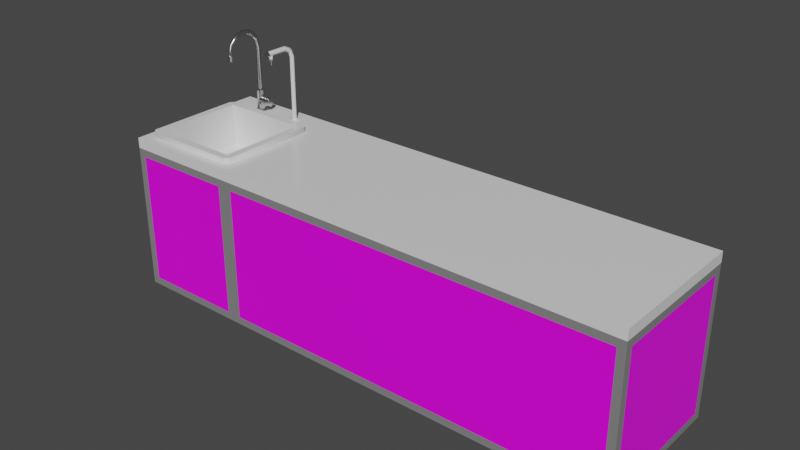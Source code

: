 # Source: kat_sci.blend  (saved by Blender 3.1.7; exported with 4.5.12 LTS)
import bpy
from mathutils import Matrix  # noqa: F401  (used for matrix-valued properties, if any)

bpy.ops.wm.read_factory_settings(use_empty=True)
scene = bpy.context.scene
scene.name = 'Scene'

# ---- collections
col_collection = bpy.data.collections.new('Collection'); scene.collection.children.link(col_collection)

# ---- images (referenced by path relative to the original .blend; pixels are not part of the script)
import os
ASSET_DIR = os.environ.get("B2B_ASSET_DIR", "")  # directory of the original .blend (textures are referenced by path, not embedded)
HERE = os.path.dirname(os.path.abspath(__file__))  # packed textures are extracted next to this script under _unpacked/

def load_image(name, relpath, width, height, colorspace="sRGB"):
    """Load a texture the original file referenced (path relative to the .blend, or extracted next to this script)."""
    p = next((c for c in (os.path.join(HERE, relpath), os.path.join(ASSET_DIR, relpath)) if relpath and os.path.exists(c)), "")
    if p:
        img = bpy.data.images.load(p, check_existing=True)
        img.name = name
    else:  # same state as the original file: an image datablock whose file is absent (Cycles renders it pink)
        img = bpy.data.images.new(name, width, height)
        img.source = "FILE"
        img.filepath = "//" + (relpath or name)
    img.colorspace_settings.name = colorspace
    return img
img_desk_png_001 = load_image('desk.png.001', 'desk.png', 1024, 1024, 'sRGB')

# ---- materials (node trees are filled in below, after node groups)
mat_kat_top = bpy.data.materials.new('kat_top')
mat_kat_top.use_transparent_shadow = False
mat_desk = bpy.data.materials.new('desk')
mat_desk.alpha_threshold = 0.0
mat_desk.use_transparent_shadow = False
mat_desk.diffuse_color = (0.8, 0.5575, 0.2952, 1.0)
mat_desk.roughness = 0.2806
mat_desk.line_color = (0.0, 0.0, 0.0, 1.0)
mat_metal = bpy.data.materials.new('metal')
mat_metal.use_transparent_shadow = False
mat_metal.diffuse_color = (0.4798, 0.4798, 0.4798, 1.0)
mat_gray_paint = bpy.data.materials.new('gray_paint')
mat_gray_paint.use_transparent_shadow = False

# ---- node groups
ng_auto_smooth = bpy.data.node_groups.new('Auto Smooth', 'GeometryNodeTree')
_s = ng_auto_smooth.interface.new_socket(name='Geometry', in_out='OUTPUT', socket_type='NodeSocketGeometry')
_s = ng_auto_smooth.interface.new_socket(name='Geometry', in_out='INPUT', socket_type='NodeSocketGeometry')
_s = ng_auto_smooth.interface.new_socket(name='Angle', in_out='INPUT', socket_type='NodeSocketFloat')
_s.subtype = 'ANGLE'
_s.min_value = 0.0
_s.max_value = 3.142
ng_auto_smooth.is_modifier = True
_N = ng_auto_smooth.nodes; _L = ng_auto_smooth.links
n0 = _N.new('NodeGroupOutput'); n0.name = 'Group Output'; n0.location = (480, -100)
n1 = _N.new('NodeGroupInput'); n1.name = 'Group Input'; n1.location = (-420, -300)
n2 = _N.new('NodeGroupInput'); n2.name = 'Group Input.001'; n2.location = (-60, -100)
n3 = _N.new('GeometryNodeSetShadeSmooth'); n3.name = 'Set Shade Smooth'; n3.location = (120, -100)
n3.domain = 'EDGE'
n4 = _N.new('GeometryNodeSetShadeSmooth'); n4.name = 'Set Shade Smooth.001'; n4.location = (300, -100)
n5 = _N.new('GeometryNodeInputMeshEdgeAngle'); n5.name = 'Edge Angle'; n5.location = (-420, -220)
n6 = _N.new('GeometryNodeInputEdgeSmooth'); n6.name = 'Is Edge Smooth'; n6.location = (-60, -160)
n7 = _N.new('GeometryNodeInputShadeSmooth'); n7.name = 'Is Face Smooth'; n7.location = (-240, -340)
n8 = _N.new('FunctionNodeBooleanMath'); n8.name = 'Boolean Math'; n8.location = (-60, -220)
n9 = _N.new('FunctionNodeCompare'); n9.name = 'Compare'; n9.location = (-240, -180)
n9.operation = 'LESS_EQUAL'
_L.new(n5.outputs[0], n9.inputs[0])
_L.new(n4.outputs[0], n0.inputs[0])
_L.new(n1.outputs[1], n9.inputs[1])
_L.new(n9.outputs[0], n8.inputs[0])
_L.new(n7.outputs[0], n8.inputs[1])
_L.new(n2.outputs[0], n3.inputs[0])
_L.new(n6.outputs[0], n3.inputs[1])
_L.new(n3.outputs[0], n4.inputs[0])
_L.new(n8.outputs[0], n3.inputs[2])
n0.is_active_output = True

# ---- material node trees
mat_kat_top.use_nodes = True; mat_kat_top.node_tree.nodes.clear()
_N = mat_kat_top.node_tree.nodes; _L = mat_kat_top.node_tree.links
n0 = _N.new('ShaderNodeBsdfPrincipled'); n0.name = 'Principled BSDF'; n0.location = (10, 300)
n0.distribution = 'GGX'
n0.subsurface_method = 'RANDOM_WALK_SKIN'
n0.inputs[2].default_value = 0.2
n0.inputs[3].default_value = 1.45
n0.inputs[27].default_value = (0.0, 0.0, 0.0, 1.0)
n0.inputs[28].default_value = 1.0
n1 = _N.new('ShaderNodeOutputMaterial'); n1.name = 'Material Output'; n1.location = (300, 300)
_L.new(n0.outputs[0], n1.inputs[0])
n1.is_active_output = True
mat_desk.use_nodes = True; mat_desk.node_tree.nodes.clear()
_N = mat_desk.node_tree.nodes; _L = mat_desk.node_tree.links
n0 = _N.new('ShaderNodeOutputMaterial'); n0.name = 'Material Output'; n0.location = (300, 300)
n1 = _N.new('ShaderNodeBsdfPrincipled'); n1.name = 'Principled BSDF'; n1.location = (10, 300)
n1.distribution = 'GGX'
n1.subsurface_method = 'BURLEY'
n1.inputs[2].default_value = 0.4
n1.inputs[3].default_value = 1.45
n1.inputs[27].default_value = (0.0, 0.0, 0.0, 1.0)
n1.inputs[28].default_value = 1.0
n2 = _N.new('ShaderNodeTexImage'); n2.name = 'Image Texture'; n2.location = (-430, 223)
n2.image = img_desk_png_001
_L.new(n1.outputs[0], n0.inputs[0])
_L.new(n2.outputs[0], n1.inputs[0])
n0.is_active_output = True
mat_metal.use_nodes = True; mat_metal.node_tree.nodes.clear()
_N = mat_metal.node_tree.nodes; _L = mat_metal.node_tree.links
n0 = _N.new('ShaderNodeBsdfPrincipled'); n0.name = 'Principled BSDF'; n0.location = (10, 300)
n0.distribution = 'GGX'
n0.subsurface_method = 'RANDOM_WALK_SKIN'
n0.inputs[1].default_value = 1.0
n0.inputs[2].default_value = 0.2
n0.inputs[3].default_value = 1.45
n0.inputs[27].default_value = (0.0, 0.0, 0.0, 1.0)
n0.inputs[28].default_value = 1.0
n1 = _N.new('ShaderNodeOutputMaterial'); n1.name = 'Material Output'; n1.location = (300, 300)
_L.new(n0.outputs[0], n1.inputs[0])
n1.is_active_output = True
mat_gray_paint.use_nodes = True; mat_gray_paint.node_tree.nodes.clear()
_N = mat_gray_paint.node_tree.nodes; _L = mat_gray_paint.node_tree.links
n0 = _N.new('ShaderNodeBsdfPrincipled'); n0.name = 'Principled BSDF'; n0.location = (10, 300)
n0.distribution = 'GGX'
n0.subsurface_method = 'RANDOM_WALK_SKIN'
n0.inputs[0].default_value = (0.2215, 0.2215, 0.2215, 1.0)
n0.inputs[2].default_value = 0.2
n0.inputs[3].default_value = 1.45
n0.inputs[27].default_value = (0.0, 0.0, 0.0, 1.0)
n0.inputs[28].default_value = 1.0
n1 = _N.new('ShaderNodeOutputMaterial'); n1.name = 'Material Output'; n1.location = (300, 300)
_L.new(n0.outputs[0], n1.inputs[0])
n1.is_active_output = True

# ---- world
world_world = bpy.data.worlds.new('World'); scene.world = world_world
world_world.use_nodes = True; world_world.node_tree.nodes.clear()
_N = world_world.node_tree.nodes; _L = world_world.node_tree.links
n0 = _N.new('ShaderNodeOutputWorld'); n0.name = 'World Output'; n0.location = (300, 300)
n1 = _N.new('ShaderNodeBackground'); n1.name = 'Background'; n1.location = (10, 300)
n1.inputs[0].default_value = (0.05088, 0.05088, 0.05088, 1.0)
_L.new(n1.outputs[0], n0.inputs[0])
n0.is_active_output = True
world_world.color = (0.05088, 0.05088, 0.05088)
world_world.use_sun_shadow = False
world_world.sun_shadow_jitter_overblur = 0.0

# ---- meshes
me_circle = bpy.data.meshes.new('Circle')
me_circle.from_pydata([(-1.221, 0.3168, 1.193), (-1.236, 0.3018, 1.193), (-1.221, 0.2868, 1.193), (-1.206, 0.3018, 1.193), (-1.221, 0.3014, 1.251), (-1.236, 0.2884, 1.243), (-1.221, 0.2754, 1.236), (-1.206, 0.2884, 1.243), (-1.221, 0.2593, 1.293), (-1.236, 0.2518, 1.28), (-1.221, 0.2443, 1.267), (-1.206, 0.2518, 1.28), (-1.221, 0.2018, 1.308), (-1.236, 0.2018, 1.293), (-1.221, 0.2018, 1.278), (-1.206, 0.2018, 1.293), (-1.221, 0.1443, 1.293), (-1.236, 0.1518, 1.28), (-1.221, 0.1593, 1.267), (-1.206, 0.1518, 1.28), (-1.221, 0.1022, 1.251), (-1.236, 0.1152, 1.243), (-1.221, 0.1282, 1.236), (-1.206, 0.1152, 1.243), (-1.221, 0.08679, 1.193), (-1.236, 0.1018, 1.193), (-1.221, 0.1168, 1.193), (-1.206, 0.1018, 1.193), (-1.221, 0.08179, 1.193), (-1.241, 0.1018, 1.193), (-1.221, 0.1218, 1.193), (-1.201, 0.1018, 1.193), (-1.221, 0.08179, 1.163), (-1.241, 0.1018, 1.163), (-1.221, 0.1218, 1.163), (-1.201, 0.1018, 1.163), (-0.9711, 0.3168, 0.8495), (-0.9861, 0.3018, 0.8495), (-0.9711, 0.2868, 0.8495), (-0.9561, 0.3018, 0.8495), (-0.9711, 0.3168, 1.193), (-0.9861, 0.3018, 1.193), (-0.9711, 0.2868, 1.193), (-0.9561, 0.3018, 1.193), (-0.9711, 0.142, 1.243), (-0.9839, 0.1548, 1.243), (-0.9711, 0.1677, 1.243), (-0.9582, 0.1548, 1.243), (-0.9711, 0.142, 1.218), (-0.9839, 0.1548, 1.218), (-0.9711, 0.1677, 1.218), (-0.9582, 0.1548, 1.218), (-0.9711, 0.1497, 1.183), (-0.9762, 0.1548, 1.183), (-0.9711, 0.16, 1.183), (-0.966, 0.1548, 1.183), (-0.9711, 0.1429, 1.208), (-0.9711, 0.1491, 1.205), (-0.9768, 0.1548, 1.205), (-0.983, 0.1548, 1.208), (-0.9711, 0.1606, 1.205), (-0.9711, 0.1668, 1.208), (-0.9654, 0.1548, 1.205), (-0.9592, 0.1548, 1.208), (-0.9711, 0.2978, 1.239), (-0.9861, 0.2872, 1.229), (-0.9711, 0.2766, 1.218), (-0.9561, 0.2872, 1.229), (-0.9711, 0.2518, 1.258), (-0.9861, 0.2518, 1.243), (-0.9711, 0.2518, 1.228), (-0.9561, 0.2518, 1.243), (-0.9711, 0.1243, 1.258), (-0.9861, 0.1243, 1.243), (-0.9786, 0.1243, 1.236), (-0.9711, 0.1243, 1.228), (-0.9561, 0.1243, 1.243), (-0.9711, 0.1384, 1.258), (-0.9561, 0.1384, 1.243), (-0.9786, 0.1384, 1.236), (-0.9711, 0.1384, 1.228), (-0.9861, 0.1384, 1.243), (-0.999, 0.1243, 1.237), (-0.9991, 0.1243, 1.239), (-0.999, 0.1384, 1.237), (-0.9991, 0.1384, 1.239), (-1.221, 0.2868, 0.9612), (-1.236, 0.3018, 0.9612), (-1.206, 0.3018, 0.9612), (-1.221, 0.3168, 0.9612), (-1.221, 0.3289, 0.8503), (-1.248, 0.3018, 0.8503), (-1.221, 0.2747, 0.8503), (-1.194, 0.3018, 0.8503), (-1.221, 0.2747, 0.9525), (-1.248, 0.3018, 0.9525), (-1.194, 0.3018, 0.9525), (-1.221, 0.3289, 0.9525), (-1.405, -0.3874, 0.8433), (-0.7708, -0.3874, 0.8433), (-1.405, 0.3891, 0.8433), (-0.7708, 0.3891, 0.8433), (-1.342, -0.3293, 0.8433), (-1.368, -0.3033, 0.8433), (-0.8052, -0.3033, 0.8433), (-0.8311, -0.3293, 0.8433), (-1.368, 0.2075, 0.8433), (-1.342, 0.2334, 0.8433), (-0.8311, 0.2334, 0.8433), (-0.8052, 0.2075, 0.8433), (-1.327, 0.1921, 0.8715), (-1.327, -0.288, 0.8715), (-0.8465, -0.288, 0.8715), (-0.8465, 0.1921, 0.8715), (-1.368, 0.2074, 0.8715), (-1.342, 0.2334, 0.8715), (-1.342, -0.3293, 0.8715), (-1.368, -0.3033, 0.8715), (-0.8052, -0.3033, 0.8715), (-0.8312, -0.3293, 0.8715), (-0.8312, 0.2334, 0.8715), (-0.8052, 0.2074, 0.8715), (-1.327, 0.1921, 0.6379), (-1.327, -0.288, 0.6379), (-0.8464, -0.288, 0.6379), (-0.8464, 0.1921, 0.6379), (-1.221, 0.3385, 0.8433), (-1.258, 0.3018, 0.8433), (-1.221, 0.2651, 0.8433), (-1.184, 0.3018, 0.8433), (-0.9711, 0.3398, 0.8433), (-1.009, 0.3018, 0.8433), (-0.9711, 0.2638, 0.8433), (-0.9331, 0.3018, 0.8433), (-1.221, 0.3231, 0.908), (-1.221, 0.3018, 0.9203), (-1.221, 0.2805, 0.908), (-1.221, 0.2805, 0.8834), (-1.221, 0.3018, 0.8712), (-1.221, 0.3231, 0.8834), (-1.148, 0.3018, 0.9203), (-1.148, 0.2805, 0.908), (-1.148, 0.2805, 0.8834), (-1.148, 0.3231, 0.8834), (-1.148, 0.3231, 0.908), (-1.154, 0.2805, 0.8834), (-1.148, 0.3018, 0.8712), (-1.154, 0.2805, 0.908), (-1.148, 0.2293, 0.8861), (-1.148, 0.2293, 0.9054), (-1.154, 0.2293, 0.9054), (-1.154, 0.2293, 0.8861), (1.415, -0.3874, 0.8433), (1.415, 0.3891, 0.8433), (-1.405, -0.3874, 0.7884), (-0.7708, -0.3874, 0.7884), (-1.405, 0.3891, 0.7884), (-0.7708, 0.3891, 0.7884), (1.415, -0.3874, 0.7884), (1.415, 0.3891, 0.7884), (-1.405, -0.3874, -0.0007694), (-0.7708, -0.3874, -0.0007694), (-1.405, 0.3891, -0.0007694), (-0.7708, 0.3891, -0.0007694), (1.415, -0.3874, -0.0007694), (1.415, 0.3891, -0.0007694), (1.374, -0.3874, 0.7475), (-0.7299, -0.3874, 0.7475), (-0.7299, -0.3874, 0.04008), (1.374, -0.3874, 0.04008), (-1.364, 0.3891, 0.7475), (-0.8116, 0.3891, 0.7475), (-0.8116, 0.3891, 0.04008), (-1.364, 0.3891, 0.04008), (-1.405, -0.3466, 0.7475), (-1.405, 0.3482, 0.7475), (-1.405, 0.3482, 0.04008), (-1.405, -0.3466, 0.04008), (1.415, 0.3482, 0.7475), (1.415, -0.3466, 0.7475), (1.415, -0.3466, 0.04008), (1.415, 0.3482, 0.04008), (-0.7299, 0.3891, 0.7475), (1.374, 0.3891, 0.7475), (1.374, 0.3891, 0.04008), (-0.7299, 0.3891, 0.04008), (-0.8116, -0.3874, 0.7475), (-1.364, -0.3874, 0.7475), (-1.364, -0.3874, 0.04008), (-0.8116, -0.3874, 0.04008)], [], [(89, 87, 1, 0), (89, 97, 95, 87), (88, 3, 2, 86), (89, 88, 96, 97), (2, 3, 7, 6), (1, 2, 6, 5), (9, 5, 6, 10), (3, 0, 4, 7), (11, 7, 4, 8), (11, 8, 12, 15), (10, 6, 7, 11), (9, 10, 14, 13), (8, 4, 5, 9), (10, 11, 15, 14), (18, 14, 15, 19), (12, 8, 9, 13), (19, 15, 12, 16), (19, 16, 20, 23), (18, 19, 23, 22), (17, 13, 14, 18), (16, 12, 13, 17), (27, 23, 20, 24), (17, 18, 22, 21), (20, 16, 17, 21), (25, 26, 30, 29), (43, 40, 64, 67), (26, 22, 23, 27), (25, 21, 22, 26), (24, 20, 21, 25), (24, 25, 29, 28), (24, 28, 31, 27), (27, 31, 30, 26), (31, 28, 32, 35), (30, 31, 35, 34), (29, 30, 34, 33), (28, 29, 33, 32), (32, 33, 34, 35), (37, 38, 42, 41), (36, 37, 41, 40), (36, 40, 43, 39), (39, 43, 42, 38), (64, 40, 41, 65), (45, 46, 50, 49), (44, 45, 49, 48), (44, 48, 51, 47), (49, 59, 56, 48), (59, 58, 57, 56), (50, 61, 59, 49), (60, 54, 53, 58), (48, 56, 63, 51), (51, 63, 61, 50), (52, 53, 54, 55), (62, 55, 54, 60), (62, 57, 52, 55), (61, 60, 58, 59), (63, 62, 60, 61), (56, 57, 62, 63), (57, 58, 53, 52), (42, 43, 67, 66), (41, 42, 66, 65), (65, 69, 68, 64), (67, 64, 68, 71), (66, 67, 71, 70), (78, 77, 72, 76), (69, 65, 66, 70), (80, 78, 76, 75), (73, 83, 82, 74), (77, 81, 73, 72), (73, 74, 75, 76, 72), (68, 77, 78, 71), (74, 82, 84, 79), (89, 0, 3, 88), (69, 81, 77, 68), (84, 85, 81, 79), (71, 78, 80, 70), (84, 82, 83, 85), (80, 75, 74, 79), (69, 70, 80, 79, 81), (81, 85, 83, 73), (91, 127, 128, 92), (86, 94, 96, 88), (0, 1, 5, 4), (93, 90, 97, 96), (92, 94, 95, 91), (92, 93, 96, 94), (87, 95, 94, 86), (91, 95, 97, 90), (102, 105, 119, 116), (111, 112, 124, 123), (108, 107, 115, 120), (110, 111, 123, 122), (104, 109, 121, 118), (113, 110, 122, 125), (112, 113, 125, 124), (123, 124, 125, 122), (111, 110, 114, 117), (112, 111, 116, 119), (113, 112, 118, 121), (110, 113, 120, 115), (108, 120, 121, 109), (119, 105, 104, 118), (102, 116, 117, 103), (115, 107, 106, 114), (116, 111, 117), (110, 115, 114), (118, 112, 119), (120, 113, 121), (46, 47, 51, 50), (106, 103, 117, 114), (103, 98, 102), (99, 104, 105), (109, 101, 108), (100, 106, 107), (101, 100, 107, 108), (98, 103, 106, 100), (99, 101, 109, 104), (98, 99, 105, 102), (90, 126, 127, 91), (93, 129, 126, 90), (92, 128, 129, 93), (36, 130, 131, 37), (39, 133, 130, 36), (38, 132, 133, 39), (37, 131, 132, 38), (87, 86, 2, 1), (136, 147, 140, 135), (139, 143, 146, 138), (137, 145, 147, 136), (134, 144, 143, 139), (138, 146, 145, 137), (145, 146, 142), (140, 147, 141), (142, 141, 149, 148), (140, 141, 142, 146, 143, 144), (150, 151, 148, 149), (141, 147, 150, 149), (145, 142, 148, 151), (147, 145, 151, 150), (135, 140, 144, 134), (101, 99, 152, 153), (98, 154, 155, 99), (99, 155, 158, 152), (153, 159, 157, 101), (101, 157, 156, 100), (152, 158, 159, 153), (166, 167, 168, 169), (170, 171, 172, 173), (174, 175, 176, 177), (178, 179, 180, 181), (182, 183, 184, 185), (186, 187, 188, 189), (158, 155, 167, 166), (155, 161, 168, 167), (161, 164, 169, 168), (164, 158, 166, 169), (156, 157, 171, 170), (157, 163, 172, 171), (163, 162, 173, 172), (162, 156, 170, 173), (154, 156, 175, 174), (156, 162, 176, 175), (162, 160, 177, 176), (160, 154, 174, 177), (159, 158, 179, 178), (158, 164, 180, 179), (164, 165, 181, 180), (165, 159, 178, 181), (157, 159, 183, 182), (159, 165, 184, 183), (165, 163, 185, 184), (163, 157, 182, 185), (155, 154, 187, 186), (154, 160, 188, 187), (160, 161, 189, 188), (161, 155, 186, 189), (100, 156, 154, 98)])
me_circle.polygons.foreach_set('use_smooth', [True] * 176)
me_circle.polygons.foreach_set('material_index', [2, 2, 2, 2, 2, 2, 2, 2, 2, 2, 2, 2, 2, 2, 2, 2, 2, 2, 2, 2, 2, 2, 2, 2, 2, 0, 2, 2, 2, 2, 2, 2, 2, 2, 2, 2, 2, 0, 0, 0, 0, 0, 0, 0, 0, 2, 2, 2, 2, 2, 2, 2, 2, 2, 2, 2, 2, 2, 0, 0, 0, 0, 0, 2, 0, 2, 2, 2, 2, 0, 2, 2, 0, 2, 0, 2, 2, 0, 2, 2, 2, 2, 2, 2, 2, 2, 2, 0, 0, 0, 0, 0, 0, 0, 0, 0, 0, 0, 0, 0, 0, 0, 0, 0, 0, 0, 0, 0, 0, 0, 0, 0, 0, 0, 0, 0, 0, 2, 2, 2, 0, 0, 0, 0, 2, 2, 2, 2, 2, 2, 2, 2, 2, 2, 2, 2, 2, 2, 2, 0, 0, 0, 0, 0, 0, 1, 1, 1, 1, 1, 1, 3, 3, 3, 3, 3, 3, 3, 3, 3, 3, 3, 3, 3, 3, 3, 3, 3, 3, 3, 3, 3, 3, 3, 3, 0])
_k = set([(24, 25), (24, 27), (25, 26), (26, 27), (28, 29), (28, 31), (29, 30), (30, 31), (32, 33), (32, 35), (33, 34), (34, 35), (36, 37), (36, 39), (37, 38), (38, 39), (48, 49), (48, 51), (49, 50), (50, 51), (52, 53), (52, 55), (53, 54), (54, 55), (57, 58), (57, 62), (58, 60), (60, 62), (72, 73), (72, 76), (73, 81), (73, 83), (74, 75), (74, 82), (75, 76), (77, 78), (77, 81), (78, 80), (79, 80), (79, 81), (79, 84), (81, 85), (82, 83), (82, 84), (83, 85), (84, 85), (86, 87), (86, 88), (87, 89), (88, 89), (90, 91), (90, 93), (91, 92), (92, 93), (94, 95), (94, 96), (95, 97), (96, 97), (98, 99), (98, 100), (98, 154), (99, 152), (100, 101), (100, 156), (101, 153), (102, 103), (102, 105), (103, 106), (104, 105), (104, 109), (106, 107), (107, 108), (108, 109), (110, 111), (110, 113), (110, 122), (111, 112), (111, 123), (112, 113), (112, 124), (113, 125), (114, 115), (114, 117), (115, 120), (116, 117), (116, 119), (118, 119), (118, 121), (120, 121), (122, 123), (122, 125), (123, 124), (124, 125), (140, 141), (140, 144), (141, 147), (141, 149), (142, 145), (142, 146), (142, 148), (143, 144), (143, 146), (145, 147), (145, 151), (147, 150), (148, 149), (148, 151), (149, 150), (150, 151), (152, 153), (152, 158), (153, 159), (154, 160), (156, 162), (158, 164), (159, 165)])
me_circle.attributes.new('sharp_edge', 'BOOLEAN', 'EDGE').data.foreach_set('value', [ (min(e.vertices), max(e.vertices)) in _k for e in me_circle.edges])
_uv = me_circle.uv_layers.new(name='UVMap')
_uv.uv.foreach_set('vector', [0.0, 0.0, 0.0, 0.0, 0.0, 0.0, 0.0, 0.0, 0.0, 0.0, 0.0, 0.0, 0.0, 0.0, 0.0, 0.0, 0.0, 0.0, 0.0, 0.0, 0.0, 0.0, 0.0, 0.0, 0.0, 0.0, 0.0, 0.0, 0.0, 0.0, 0.0, 0.0, 0.0, 0.0, 0.0, 0.0, 0.0, 0.0, 0.0, 0.0, 0.0, 0.0, 0.0, 0.0, 0.0, 0.0, 0.0, 0.0, 0.0, 0.0, 0.0, 0.0, 0.0, 0.0, 0.0, 0.0, 0.0, 0.0, 0.0, 0.0, 0.0, 0.0, 0.0, 0.0, 0.0, 0.0, 0.0, 0.0, 0.0, 0.0, 0.0, 0.0, 0.0, 0.0, 0.0, 0.0, 0.0, 0.0, 0.0, 0.0, 0.0, 0.0, 0.0, 0.0, 0.0, 0.0, 0.0, 0.0, 0.0, 0.0, 0.0, 0.0, 0.0, 0.0, 0.0, 0.0, 0.0, 0.0, 0.0, 0.0, 0.0, 0.0, 0.0, 0.0, 0.0, 0.0, 0.0, 0.0, 0.0, 0.0, 0.0, 0.0, 0.0, 0.0, 0.0, 0.0, 0.0, 0.0, 0.0, 0.0, 0.0, 0.0, 0.0, 0.0, 0.0, 0.0, 0.0, 0.0, 0.0, 0.0, 0.0, 0.0, 0.0, 0.0, 0.0, 0.0, 0.0, 0.0, 0.0, 0.0, 0.0, 0.0, 0.0, 0.0, 0.0, 0.0, 0.0, 0.0, 0.0, 0.0, 0.0, 0.0, 0.0, 0.0, 0.0, 0.0, 0.0, 0.0, 0.0, 0.0, 0.0, 0.0, 0.0, 0.0, 0.0, 0.0, 0.0, 0.0, 0.0, 0.0, 0.0, 0.0, 0.0, 0.0, 0.0, 0.0, 0.0, 0.0, 0.0, 0.0, 0.0, 0.0, 0.0, 0.0, 0.0, 0.0, 0.0, 0.0, 0.0, 0.0, 0.0, 0.0, 0.0, 0.0, 0.0, 0.0, 0.0, 0.0, 0.0, 0.0, 0.0, 0.0, 0.0, 0.0, 0.0, 0.0, 0.0, 0.0, 0.0, 0.0, 0.0, 0.0, 0.0, 0.0, 0.0, 0.0, 0.0, 0.0, 0.0, 0.0, 0.0, 0.0, 0.0, 0.0, 0.0, 0.0, 0.0, 0.0, 0.0, 0.0, 0.0, 0.0, 0.0, 0.0, 0.0, 0.0, 0.0, 0.0, 0.0, 0.0, 0.0, 0.0, 0.0, 0.0, 0.0, 0.0, 0.0, 0.0, 0.0, 0.0, 0.0, 0.0, 0.0, 0.0, 0.0, 0.0, 0.0, 0.0, 0.0, 0.0, 0.0, 0.0, 0.0, 0.0, 0.0, 0.0, 0.0, 0.0, 0.0, 0.0, 0.0, 0.0, 0.0, 0.0, 0.0, 0.0, 0.0, 0.0, 0.0, 0.0, 0.0, 0.0, 0.0, 0.0, 0.0, 0.0, 0.0, 0.0, 0.0, 0.0, 0.0, 0.0, 0.0, 0.0, 0.0, 0.0, 0.0, 0.0, 0.0, 0.0, 0.0, 0.0, 0.0, 0.0, 0.0, 0.0, 0.0, 0.0, 0.0, 0.0, 0.0, 0.0, 0.0, 0.0, 0.0, 0.0, 0.0, 0.0, 0.0, 0.0, 0.0, 0.0, 0.0, 0.0, 0.0, 0.0, 0.0, 0.0, 0.0, 0.0, 0.0, 0.0, 0.0, 0.0, 0.0, 0.0, 0.0, 0.0, 0.0, 0.0, 0.0, 0.0, 0.0, 0.0, 0.0, 0.0, 0.0, 0.0, 0.0, 0.0, 0.0, 0.0, 0.0, 0.0, 0.0, 0.0, 0.0, 0.0, 0.0, 0.0, 0.0, 0.0, 0.0, 0.0, 0.0, 0.0, 0.0, 0.0, 0.0, 0.0, 0.0, 0.0, 0.0, 0.0, 0.0, 0.0, 0.0, 0.0, 0.0, 0.0, 0.0, 0.0, 0.0, 0.0, 0.0, 0.0, 0.0, 0.0, 0.0, 0.0, 0.0, 0.0, 0.0, 0.0, 0.0, 0.0, 0.0, 0.0, 0.0, 0.0, 0.0, 0.0, 0.0, 0.0, 0.0, 0.0, 0.0, 0.0, 0.0, 0.0, 0.0, 0.0, 0.0, 0.0, 0.0, 0.0, 0.0, 0.0, 0.0, 0.0, 0.0, 0.0, 0.0, 0.0, 0.0, 0.0, 0.0, 0.0, 0.0, 0.0, 0.0, 0.0, 0.0, 0.0, 0.0, 0.0, 0.0, 0.0, 0.0, 0.0, 0.0, 0.0, 0.0, 0.0, 0.0, 0.0, 0.0, 0.0, 0.0, 0.0, 0.0, 0.0, 0.0, 0.0, 0.0, 0.0, 0.0, 0.0, 0.0, 0.0, 0.0, 0.0, 0.0, 0.0, 0.0, 0.0, 0.0, 0.0, 0.0, 0.0, 0.0, 0.0, 0.0, 0.0, 0.0, 0.0, 0.0, 0.0, 0.0, 0.0, 0.0, 0.0, 0.0, 0.0, 0.0, 0.0, 0.0, 0.0, 0.0, 0.0, 0.0, 0.0, 0.0, 0.0, 0.0, 0.0, 0.0, 0.0, 0.0, 0.0, 0.0, 0.0, 0.0, 0.0, 0.0, 0.0, 0.0, 0.0, 0.0, 0.0, 0.0, 0.0, 0.0, 0.0, 0.0, 0.0, 0.0, 0.0, 0.0, 0.0, 0.0, 0.0, 0.0, 0.0, 0.0, 0.0, 0.0, 0.0, 0.0, 0.0, 0.0, 0.0, 0.0, 0.0, 0.0, 0.0, 0.0, 0.0, 0.0, 0.0, 0.0, 0.0, 0.0, 0.0, 0.0, 0.0, 0.0, 0.0, 0.0, 0.0, 0.0, 0.0, 0.0, 0.0, 0.0, 0.0, 0.0, 0.0, 0.0, 0.0, 0.0, 0.0, 0.0, 0.0, 0.0, 0.0, 0.0, 0.0, 0.0, 0.0, 0.0, 0.0, 0.0, 0.0, 0.0, 0.0, 0.0, 0.0, 0.0, 0.0, 0.0, 0.0, 0.0, 0.0, 0.0, 0.0, 0.0, 0.0, 0.0, 0.0, 0.0, 0.0, 0.0, 0.0, 0.0, 0.0, 0.0, 0.0, 0.0, 0.0, 0.0, 0.0, 0.0, 0.0, 0.0, 0.0, 0.0, 0.0, 0.0, 0.0, 0.0, 0.0, 0.0, 0.0, 0.0, 0.0, 0.0, 0.0, 0.0, 0.0, 0.0, 0.0, 0.0, 0.0, 0.0, 0.0, 0.0, 0.0, 0.0, 0.0, 0.0, 0.0, 0.0, 0.0, 0.0, 0.0, 0.0, 0.0, 0.0, 0.0, 0.0, 0.0, 0.0, 0.0, 0.0, 0.0, 0.0, 0.0, 0.0, 0.0, 0.0, 0.0, 0.0, 0.0, 0.0, 0.0, 0.0, 0.0, 0.0, 0.0, 0.0, 0.0, 0.0, 0.0, 0.0, 0.0, 0.0, 0.0, 0.0, 0.0, 0.0, 0.0, 0.0, 0.0, 0.0, 0.0, 0.0, 0.0, 0.0, 0.0, 0.0, 0.0, 0.0, 0.0, 0.0, 0.0, 0.0, 0.0, 0.0, 0.0, 0.0, 0.0, 0.0, 0.0, 0.0, 0.0, 0.0, 0.0, 0.0, 0.0, 0.04609, 0.0, 0.9539, 0.0, 0.9538, 0.0, 0.04623, 0.0, 0.09837, 0.05024, 0.9016, 0.05024, 0.9018, 0.05024, 0.09823, 0.05024, 0.9539, 1.0, 0.04609, 1.0, 0.04623, 1.0, 0.9538, 1.0, 0.05024, 0.9016, 0.05024, 0.09837, 0.05024, 0.09823, 0.05024, 0.9018, 1.0, 0.04609, 1.0, 0.9539, 1.0, 0.9538, 1.0, 0.04623, 0.9016, 0.9498, 0.09837, 0.9498, 0.09823, 0.9498, 0.9018, 0.9498, 0.9498, 0.09837, 0.9498, 0.9016, 0.9498, 0.9018, 0.9498, 0.09823, 0.09823, 0.05024, 0.9498, 0.09823, 0.9018, 0.9498, 0.05024, 0.9018, 0.05024, 0.09837, 0.05024, 0.9016, 0.0, 0.9538, 0.0, 0.04623, 0.9016, 0.05024, 0.09837, 0.05024, 0.04623, 0.0, 0.9538, 0.0, 0.9498, 0.9016, 0.9498, 0.09837, 1.0, 0.04623, 1.0, 0.9538, 0.09837, 0.9498, 0.9016, 0.9498, 0.9538, 1.0, 0.04623, 1.0, 0.9539, 1.0, 0.9538, 1.0, 1.0, 0.9538, 1.0, 0.9539, 0.9538, 0.0, 0.9539, 0.0, 1.0, 0.04609, 1.0, 0.04623, 0.04609, 0.0, 0.04623, 0.0, 0.0, 0.04623, 0.0, 0.04609, 0.04623, 1.0, 0.04609, 1.0, 0.0, 0.9539, 0.0, 0.9538, 0.04623, 0.0, 0.05024, 0.09837, 0.0, 0.04623, 0.09837, 0.9498, 0.04623, 1.0, 0.0, 0.9538, 1.0, 0.04623, 0.9016, 0.05024, 0.9538, 0.0, 0.9538, 1.0, 0.9498, 0.9016, 1.0, 0.9538, 0.0, 0.0, 0.0, 0.0, 0.0, 0.0, 0.0, 0.0, 0.0, 0.9539, 0.0, 0.04609, 0.0, 0.04623, 0.0, 0.9538, 0.0, 0.04609, 0.0, 0.0, 0.04609, 0.0, 0.0, 0.0, 1.0, 0.04609, 0.9539, 0.0, 1.0, 0.9539, 0.0, 0.0, 0.9539, 1.0, 0.0, 0.0, 0.0, 0.9539, 0.04609, 1.0, 0.0, 0.0, 0.0, 0.0, 0.04609, 1.0, 0.9539, 1.0, 0.0, 0.0, 0.0, 0.04609, 0.0, 0.9539, 0.0, 0.0, 0.0, 0.0, 0.0, 0.0, 1.0, 0.9539, 1.0, 0.04609, 0.0, 0.0, 0.0, 0.0, 0.9539, 0.0, 0.04609, 0.0, 0.0, 0.0, 0.0, 0.0, 0.0, 0.0, 0.0, 0.0, 0.0, 0.0, 0.0, 0.0, 0.0, 0.0, 0.0, 0.0, 0.0, 0.0, 0.0, 0.0, 0.0, 0.0, 0.0, 0.0, 0.0, 0.0, 0.0, 0.0, 0.0, 0.0, 0.0, 0.0, 0.0, 0.0, 0.0, 0.0, 0.0, 0.0, 0.0, 0.0, 0.0, 0.0, 0.0, 0.0, 0.0, 0.0, 0.0, 0.0, 0.0, 0.0, 0.0, 0.0, 0.0, 0.0, 0.0, 0.0, 0.0, 0.0, 0.0, 0.0, 0.0, 0.0, 0.0, 0.0, 0.0, 0.0, 0.0, 0.0, 0.0, 0.0, 0.0, 0.0, 0.0, 0.0, 0.0, 0.0, 0.0, 0.0, 0.0, 0.0, 0.0, 0.0, 0.0, 0.0, 0.0, 0.0, 0.0, 0.0, 0.0, 0.0, 0.0, 0.0, 0.0, 0.0, 0.0, 0.0, 0.0, 0.0, 0.0, 0.0, 0.0, 0.0, 0.0, 0.0, 0.0, 0.0, 0.0, 0.0, 0.0, 0.0, 0.0, 0.0, 0.0, 0.0, 0.0, 0.0, 0.0, 0.0, 0.0, 0.0, 0.0, 0.0, 0.0, 0.0, 0.0, 0.0, 0.0, 0.0, 0.0, 0.0, 0.0, 0.0, 0.0, 0.0, 0.0, 0.0, 0.0, 0.0, 0.0, 0.0, 0.0, 0.0, 0.0, 0.0, 0.0, 0.0, 0.0, 0.0, 0.0, 0.0, 0.0, 0.0, 0.0, 0.0, 0.0, 0.0, 0.0, 0.0, 0.0, 0.0, 0.0, 0.0, 0.0, 0.0, 0.0, 0.0, 0.0, 0.0, 0.0, 0.0, 0.0, 0.0, 0.0, 0.0, 0.0, 0.0, 0.0, 0.0, 0.0, 0.0, 0.0, 0.0, 0.0, 0.0, 0.0, 0.0, 0.0, 0.0, 0.0, 0.0, 0.0, 0.0, 0.0, 0.0, 0.0, 0.0, 0.0, 0.0, 0.0, 0.0, 0.0, 0.0, 0.0, 0.0, 0.0, 0.0, 0.0, 0.0, 0.0, 0.0, 0.0, 0.0, 0.0, 0.0, 0.0, 0.0, 0.0, 0.0, 0.0, 0.0, 0.0, 0.0, 0.0, 0.0, 0.8592, 0.9278, 0.06736, 0.9278, 0.06736, 0.3848, 0.8592, 0.3848, 0.9998, 1.223, 0.7721, 1.223, 0.7721, 0.6801, 0.9998, 0.6801, 0.5439, 0.1363, 0.8106, 0.1363, 0.8106, 0.6793, 0.5439, 0.6793, 0.5439, -0.4074, 0.8106, -0.4074, 0.8106, 0.1355, 0.5439, 0.1355, 0.8592, 0.384, 0.06736, 0.384, 0.06736, -0.1589, 0.8592, -0.1589, 0.5439, 0.6801, 0.7717, 0.6801, 0.7717, 1.223, 0.5439, 1.223, 0.0, 0.0, 0.0, 0.0, 0.0, 0.0, 0.0, 0.0, 0.0, 0.0, 0.0, 0.0, 0.0, 0.0, 0.0, 0.0, 0.0, 0.0, 0.0, 0.0, 0.0, 0.0, 0.0, 0.0, 0.0, 0.0, 0.0, 0.0, 0.0, 0.0, 0.0, 0.0, 0.0, 0.0, 0.0, 0.0, 0.0, 0.0, 0.0, 0.0, 0.0, 0.0, 0.0, 0.0, 0.0, 0.0, 0.0, 0.0, 0.0, 0.0, 0.0, 0.0, 0.0, 0.0, 0.0, 0.0, 0.0, 0.0, 0.0, 0.0, 0.0, 0.0, 0.0, 0.0, 0.0, 0.0, 0.0, 0.0, 0.0, 0.0, 0.0, 0.0, 0.0, 0.0, 0.0, 0.0, 0.0, 0.0, 0.0, 0.0, 0.0, 0.0, 0.0, 0.0, 0.0, 0.0, 0.0, 0.0, 0.0, 0.0, 0.0, 0.0, 0.0, 0.0, 0.0, 0.0, 0.0, 0.0, 0.0, 0.0, 0.0, 0.0, 0.0, 0.0, 0.0, 0.0, 0.0, 0.0, 0.0, 0.0, 0.0, 0.0, 0.0, 0.0, 0.0, 0.0, 0.0, 0.0, 0.0, 0.0, 0.0, 0.0, 0.0, 0.0, 0.0, 0.0, 0.0, 0.0, 0.0, 0.0, 0.0, 0.0, 0.0, 0.0, 0.0, 0.0, 0.0, 0.0, 0.0, 0.0, 0.0, 0.0, 0.0, 0.0, 0.0, 0.0, 0.0, 0.0, 0.0, 0.0, 0.0, 0.0, 0.0, 0.0, 0.0, 0.0, 0.0, 0.0, 0.0, 0.0, 0.0, 0.0, 0.0, 0.0, 0.0, 0.0, 0.0, 0.0, 0.0, 0.0, 0.0, 0.0, 0.0, 0.0, 0.0, 0.0, 0.0, 0.0, 0.0, 0.0, 0.0, 0.0, 0.0, 0.0, 0.0, 0.0, 0.0, 0.0, 0.0, 0.0, 0.0, 0.0, 0.0, 0.0, 0.0, 0.0, 0.0, 0.0, 0.0, 0.0])
me_circle.materials.append(mat_kat_top)
me_circle.materials.append(mat_desk)
me_circle.materials.append(mat_metal)
me_circle.materials.append(mat_gray_paint)
me_circle.use_remesh_fix_poles = True
me_circle.use_remesh_preserve_attributes = False
me_circle.update()

# ---- objects
ob_kat_sci = bpy.data.objects.new('kat_sci', me_circle)

# ---- transforms, parenting, visibility, modifiers, constraints
ob_kat_sci.location = (0.0, 0.0, 0.0)
_m = ob_kat_sci.modifiers.new('Auto Smooth', 'NODES')
_m.node_group = ng_auto_smooth
_gi = [s.identifier for s in ng_auto_smooth.interface.items_tree if s.item_type == 'SOCKET' and s.in_out == 'INPUT']
_m[_gi[1]] = 3.142  # Angle

# ---- collection membership
col_collection.objects.link(ob_kat_sci)

# ---- scene / render settings (as saved in the file)
scene.frame_start = 1; scene.frame_end = 250; scene.frame_set(1)
scene.render.engine = 'BLENDER_EEVEE_NEXT'
scene.render.image_settings.file_format = 'FFMPEG'
scene.render.image_settings.color_mode = 'RGB'
scene.render.fps = 30
scene.cycles.use_denoising = False
scene.cycles.sampling_pattern = 'TABULATED_SOBOL'
scene.cycles.use_light_tree = False
scene.view_settings.view_transform = 'Filmic'
bpy.context.view_layer.update()

# ---- added for rendering (the .blend has no active camera and no usable light): camera, sun
cam_auto = bpy.data.cameras.new('AutoCamera')
cam_auto.lens = 50.0
cam_auto.sensor_width = 36.0
cam_auto.clip_end = 1000.0
ob_auto_camera = bpy.data.objects.new('AutoCamera', cam_auto)
scene.collection.objects.link(ob_auto_camera)
ob_auto_camera.location = (2.97022, -3.55746, 3.02598)
ob_auto_camera.rotation_euler = (1.09748, -7.21219e-08, 0.694738)
scene.camera = ob_auto_camera
light_auto_sun = bpy.data.lights.new('AutoSun', 'SUN')
light_auto_sun.energy = 3.0
light_auto_sun.angle = 0.0523599
ob_auto_sun = bpy.data.objects.new('AutoSun', light_auto_sun)
scene.collection.objects.link(ob_auto_sun)
ob_auto_sun.rotation_euler = (0.872665, 0.174533, 0.523599)
bpy.context.view_layer.update()

